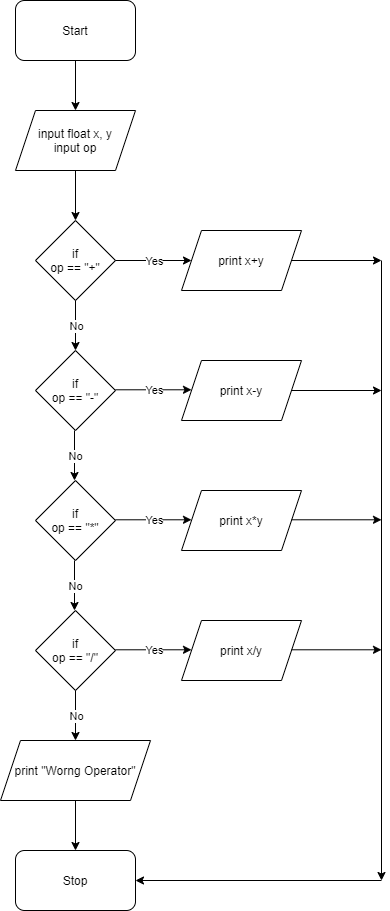

The diagram above was exported from draw.io. Its source (the exported page's mxGraphModel, read from the mxfile embedded in the PNG):
<mxGraphModel dx="1358" dy="782" grid="1" gridSize="10" guides="1" tooltips="1" connect="1" arrows="1" fold="1" page="1" pageScale="1" pageWidth="827" pageHeight="1169" math="0" shadow="0">
  <root>
    <mxCell id="0" />
    <mxCell id="1" parent="0" />
    <mxCell id="2" value="Start" style="rounded=1;whiteSpace=wrap;html=1;" parent="1" vertex="1">
      <mxGeometry x="354" y="70" width="120" height="60" as="geometry" />
    </mxCell>
    <mxCell id="3" value="input float x, y&lt;br&gt;input op" style="shape=parallelogram;perimeter=parallelogramPerimeter;whiteSpace=wrap;html=1;fixedSize=1;" parent="1" vertex="1">
      <mxGeometry x="354" y="180" width="120" height="60" as="geometry" />
    </mxCell>
    <mxCell id="4" value="if&lt;br&gt;op == &quot;+&quot;" style="rhombus;whiteSpace=wrap;html=1;" parent="1" vertex="1">
      <mxGeometry x="374" y="290" width="80" height="80" as="geometry" />
    </mxCell>
    <mxCell id="5" value="print x+y" style="shape=parallelogram;perimeter=parallelogramPerimeter;whiteSpace=wrap;html=1;fixedSize=1;" parent="1" vertex="1">
      <mxGeometry x="520" y="300" width="120" height="60" as="geometry" />
    </mxCell>
    <mxCell id="6" value="if&lt;br&gt;op == &quot;-&quot;" style="rhombus;whiteSpace=wrap;html=1;" parent="1" vertex="1">
      <mxGeometry x="374" y="420" width="80" height="80" as="geometry" />
    </mxCell>
    <mxCell id="7" value="print x-y" style="shape=parallelogram;perimeter=parallelogramPerimeter;whiteSpace=wrap;html=1;fixedSize=1;" parent="1" vertex="1">
      <mxGeometry x="520" y="430" width="120" height="60" as="geometry" />
    </mxCell>
    <mxCell id="9" value="if&lt;br&gt;op == &quot;*&quot;" style="rhombus;whiteSpace=wrap;html=1;" parent="1" vertex="1">
      <mxGeometry x="374" y="550" width="80" height="80" as="geometry" />
    </mxCell>
    <mxCell id="10" value="print x*y" style="shape=parallelogram;perimeter=parallelogramPerimeter;whiteSpace=wrap;html=1;fixedSize=1;" parent="1" vertex="1">
      <mxGeometry x="520" y="560" width="120" height="60" as="geometry" />
    </mxCell>
    <mxCell id="11" value="if&lt;br&gt;op == &quot;/&quot;" style="rhombus;whiteSpace=wrap;html=1;" parent="1" vertex="1">
      <mxGeometry x="374" y="680" width="80" height="80" as="geometry" />
    </mxCell>
    <mxCell id="12" value="print x/y" style="shape=parallelogram;perimeter=parallelogramPerimeter;whiteSpace=wrap;html=1;fixedSize=1;" parent="1" vertex="1">
      <mxGeometry x="520" y="690" width="120" height="60" as="geometry" />
    </mxCell>
    <mxCell id="13" value="print &quot;Worng Operator&quot;" style="shape=parallelogram;perimeter=parallelogramPerimeter;whiteSpace=wrap;html=1;fixedSize=1;" parent="1" vertex="1">
      <mxGeometry x="339" y="810" width="150" height="60" as="geometry" />
    </mxCell>
    <mxCell id="14" value="Stop" style="rounded=1;whiteSpace=wrap;html=1;" parent="1" vertex="1">
      <mxGeometry x="354" y="920" width="120" height="60" as="geometry" />
    </mxCell>
    <mxCell id="15" value="" style="endArrow=classic;html=1;" parent="1" edge="1">
      <mxGeometry width="50" height="50" relative="1" as="geometry">
        <mxPoint x="720" y="330" as="sourcePoint" />
        <mxPoint x="720" y="950" as="targetPoint" />
      </mxGeometry>
    </mxCell>
    <mxCell id="16" value="" style="endArrow=classic;html=1;" parent="1" source="5" edge="1">
      <mxGeometry width="50" height="50" relative="1" as="geometry">
        <mxPoint x="570" y="630" as="sourcePoint" />
        <mxPoint x="720" y="330" as="targetPoint" />
      </mxGeometry>
    </mxCell>
    <mxCell id="17" value="" style="endArrow=classic;html=1;" parent="1" source="7" edge="1">
      <mxGeometry width="50" height="50" relative="1" as="geometry">
        <mxPoint x="570" y="630" as="sourcePoint" />
        <mxPoint x="720" y="460" as="targetPoint" />
      </mxGeometry>
    </mxCell>
    <mxCell id="18" value="" style="endArrow=classic;html=1;" parent="1" edge="1">
      <mxGeometry width="50" height="50" relative="1" as="geometry">
        <mxPoint x="630" y="589.29" as="sourcePoint" />
        <mxPoint x="720" y="589.29" as="targetPoint" />
      </mxGeometry>
    </mxCell>
    <mxCell id="19" value="" style="endArrow=classic;html=1;" parent="1" edge="1">
      <mxGeometry width="50" height="50" relative="1" as="geometry">
        <mxPoint x="630" y="719.29" as="sourcePoint" />
        <mxPoint x="720" y="719.29" as="targetPoint" />
      </mxGeometry>
    </mxCell>
    <mxCell id="20" value="" style="endArrow=classic;html=1;" parent="1" target="14" edge="1">
      <mxGeometry width="50" height="50" relative="1" as="geometry">
        <mxPoint x="720" y="950" as="sourcePoint" />
        <mxPoint x="620" y="580" as="targetPoint" />
      </mxGeometry>
    </mxCell>
    <mxCell id="21" value="" style="endArrow=classic;html=1;" parent="1" source="4" target="5" edge="1">
      <mxGeometry relative="1" as="geometry">
        <mxPoint x="550" y="610" as="sourcePoint" />
        <mxPoint x="650" y="610" as="targetPoint" />
      </mxGeometry>
    </mxCell>
    <mxCell id="22" value="Yes" style="edgeLabel;resizable=0;html=1;align=center;verticalAlign=middle;" parent="21" connectable="0" vertex="1">
      <mxGeometry relative="1" as="geometry" />
    </mxCell>
    <mxCell id="23" value="" style="endArrow=classic;html=1;" parent="1" edge="1">
      <mxGeometry relative="1" as="geometry">
        <mxPoint x="454" y="459.29" as="sourcePoint" />
        <mxPoint x="530" y="459.29" as="targetPoint" />
      </mxGeometry>
    </mxCell>
    <mxCell id="24" value="Yes" style="edgeLabel;resizable=0;html=1;align=center;verticalAlign=middle;" parent="23" connectable="0" vertex="1">
      <mxGeometry relative="1" as="geometry" />
    </mxCell>
    <mxCell id="25" value="" style="endArrow=classic;html=1;" parent="1" edge="1">
      <mxGeometry relative="1" as="geometry">
        <mxPoint x="454" y="589.29" as="sourcePoint" />
        <mxPoint x="530" y="589.29" as="targetPoint" />
      </mxGeometry>
    </mxCell>
    <mxCell id="26" value="Yes" style="edgeLabel;resizable=0;html=1;align=center;verticalAlign=middle;" parent="25" connectable="0" vertex="1">
      <mxGeometry relative="1" as="geometry" />
    </mxCell>
    <mxCell id="27" value="" style="endArrow=classic;html=1;" parent="1" edge="1">
      <mxGeometry relative="1" as="geometry">
        <mxPoint x="454" y="719.29" as="sourcePoint" />
        <mxPoint x="530" y="719.29" as="targetPoint" />
      </mxGeometry>
    </mxCell>
    <mxCell id="28" value="Yes" style="edgeLabel;resizable=0;html=1;align=center;verticalAlign=middle;" parent="27" connectable="0" vertex="1">
      <mxGeometry relative="1" as="geometry" />
    </mxCell>
    <mxCell id="29" value="" style="endArrow=classic;html=1;" parent="1" source="4" target="6" edge="1">
      <mxGeometry relative="1" as="geometry">
        <mxPoint x="550" y="610" as="sourcePoint" />
        <mxPoint x="650" y="610" as="targetPoint" />
      </mxGeometry>
    </mxCell>
    <mxCell id="30" value="No" style="edgeLabel;resizable=0;html=1;align=center;verticalAlign=middle;" parent="29" connectable="0" vertex="1">
      <mxGeometry relative="1" as="geometry" />
    </mxCell>
    <mxCell id="31" value="" style="endArrow=classic;html=1;" parent="1" edge="1">
      <mxGeometry relative="1" as="geometry">
        <mxPoint x="413" y="500.0000000000002" as="sourcePoint" />
        <mxPoint x="413" y="550" as="targetPoint" />
      </mxGeometry>
    </mxCell>
    <mxCell id="32" value="No" style="edgeLabel;resizable=0;html=1;align=center;verticalAlign=middle;" parent="31" connectable="0" vertex="1">
      <mxGeometry relative="1" as="geometry" />
    </mxCell>
    <mxCell id="33" value="" style="endArrow=classic;html=1;" parent="1" edge="1">
      <mxGeometry relative="1" as="geometry">
        <mxPoint x="413" y="630.0000000000002" as="sourcePoint" />
        <mxPoint x="413" y="680" as="targetPoint" />
      </mxGeometry>
    </mxCell>
    <mxCell id="34" value="No" style="edgeLabel;resizable=0;html=1;align=center;verticalAlign=middle;" parent="33" connectable="0" vertex="1">
      <mxGeometry relative="1" as="geometry" />
    </mxCell>
    <mxCell id="35" value="" style="endArrow=classic;html=1;" parent="1" edge="1">
      <mxGeometry relative="1" as="geometry">
        <mxPoint x="414" y="760.0000000000002" as="sourcePoint" />
        <mxPoint x="414" y="810" as="targetPoint" />
      </mxGeometry>
    </mxCell>
    <mxCell id="36" value="No" style="edgeLabel;resizable=0;html=1;align=center;verticalAlign=middle;" parent="35" connectable="0" vertex="1">
      <mxGeometry relative="1" as="geometry" />
    </mxCell>
    <mxCell id="38" value="" style="endArrow=classic;html=1;" parent="1" source="13" target="14" edge="1">
      <mxGeometry width="50" height="50" relative="1" as="geometry">
        <mxPoint x="550" y="760" as="sourcePoint" />
        <mxPoint x="600" y="710" as="targetPoint" />
      </mxGeometry>
    </mxCell>
    <mxCell id="39" value="" style="endArrow=classic;html=1;" parent="1" source="3" target="4" edge="1">
      <mxGeometry width="50" height="50" relative="1" as="geometry">
        <mxPoint x="550" y="760" as="sourcePoint" />
        <mxPoint x="600" y="710" as="targetPoint" />
      </mxGeometry>
    </mxCell>
    <mxCell id="40" value="" style="endArrow=classic;html=1;" parent="1" source="2" target="3" edge="1">
      <mxGeometry width="50" height="50" relative="1" as="geometry">
        <mxPoint x="430" y="360" as="sourcePoint" />
        <mxPoint x="480" y="310" as="targetPoint" />
      </mxGeometry>
    </mxCell>
  </root>
</mxGraphModel>